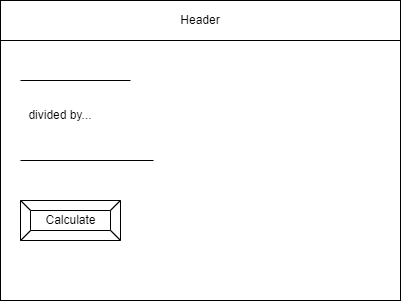

The diagram above was exported from draw.io. Its source (the exported page's mxGraphModel, read from the mxfile embedded in the PNG):
<mxGraphModel dx="690" dy="526" grid="1" gridSize="10" guides="1" tooltips="1" connect="1" arrows="1" fold="1" page="1" pageScale="1" pageWidth="850" pageHeight="1100" math="0" shadow="0">
  <root>
    <mxCell id="0" />
    <mxCell id="1" parent="0" />
    <mxCell id="2" value="" style="rounded=0;whiteSpace=wrap;html=1;" parent="1" vertex="1">
      <mxGeometry x="80" y="80" width="400" height="300" as="geometry" />
    </mxCell>
    <mxCell id="3" value="Header" style="rounded=0;whiteSpace=wrap;html=1;" parent="1" vertex="1">
      <mxGeometry x="80" y="80" width="400" height="40" as="geometry" />
    </mxCell>
    <mxCell id="6" value="Calculate" style="labelPosition=center;verticalLabelPosition=middle;align=center;html=1;shape=mxgraph.basic.button;dx=10;" parent="1" vertex="1">
      <mxGeometry x="100" y="280" width="100" height="40" as="geometry" />
    </mxCell>
    <mxCell id="9" value="" style="endArrow=none;html=1;startArrow=none;" parent="1" edge="1">
      <mxGeometry width="50" height="50" relative="1" as="geometry">
        <mxPoint x="100" y="240" as="sourcePoint" />
        <mxPoint x="233" y="240" as="targetPoint" />
      </mxGeometry>
    </mxCell>
    <mxCell id="11" value="" style="endArrow=none;html=1;" parent="1" edge="1">
      <mxGeometry width="50" height="50" relative="1" as="geometry">
        <mxPoint x="100" y="160" as="sourcePoint" />
        <mxPoint x="210" y="160" as="targetPoint" />
      </mxGeometry>
    </mxCell>
    <mxCell id="13" value="divided by..." style="text;html=1;strokeColor=none;fillColor=none;align=center;verticalAlign=middle;whiteSpace=wrap;rounded=0;" parent="1" vertex="1">
      <mxGeometry x="90" y="180" width="100" height="30" as="geometry" />
    </mxCell>
  </root>
</mxGraphModel>